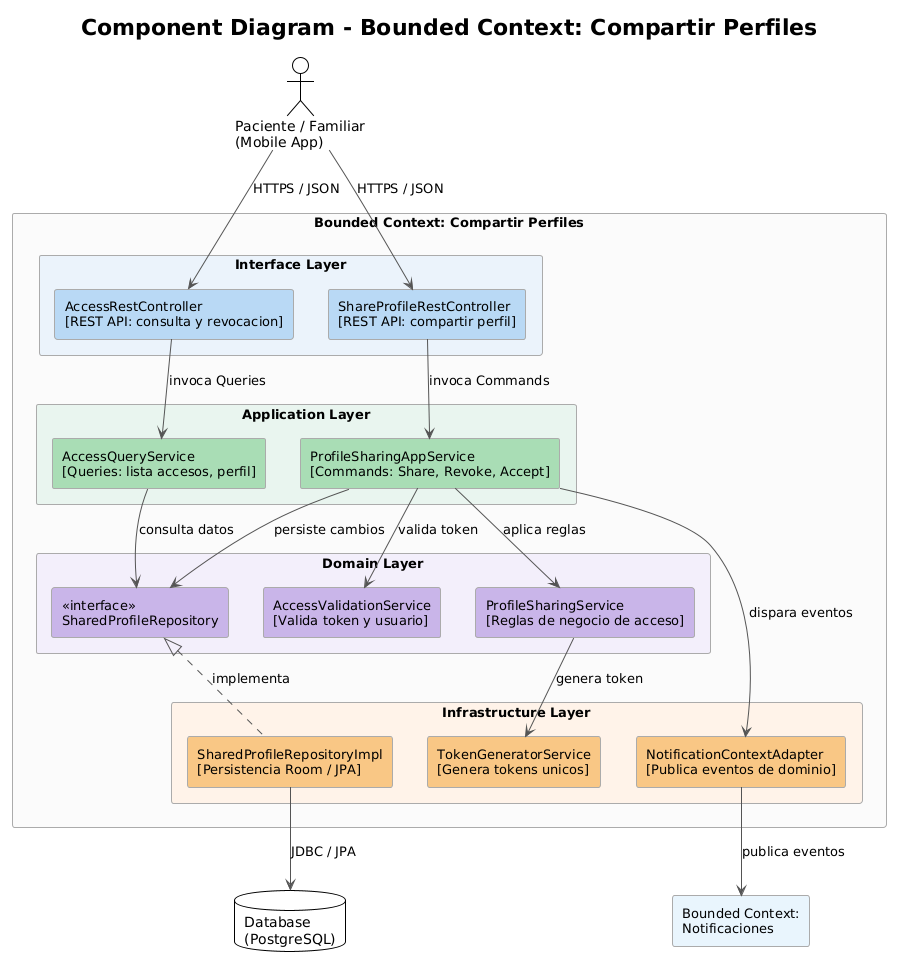

The diagram above was rendered by PlantUML. Its source (embedded in the PNG):
@startuml
!theme plain
skinparam rectangle {
  BackgroundColor #F8F8F8
  BorderColor #AAAAAA
  FontSize 13
}
skinparam arrow {
  Color #555555
}
skinparam defaultFontName Arial

title Component Diagram - Bounded Context: Compartir Perfiles

actor "Paciente / Familiar\n(Mobile App)" as MobileApp
database "Database\n(PostgreSQL)" as DB
rectangle "Bounded Context:\nNotificaciones" as NotifBC #E8F4FD

rectangle "Bounded Context: Compartir Perfiles" #FAFAFA {

  rectangle "Interface Layer" #EAF3FB {
    rectangle "ShareProfileRestController\n[REST API: compartir perfil]" as SRC #B8D9F4
    rectangle "AccessRestController\n[REST API: consulta y revocacion]" as ARC #B8D9F4
  }

  rectangle "Application Layer" #E8F5EE {
    rectangle "ProfileSharingAppService\n[Commands: Share, Revoke, Accept]" as PSAS #A8DDB5
    rectangle "AccessQueryService\n[Queries: lista accesos, perfil]" as AQS #A8DDB5
  }

  rectangle "Domain Layer" #F3EEFB {
    rectangle "ProfileSharingService\n[Reglas de negocio de acceso]" as PSS #C9B4E8
    rectangle "AccessValidationService\n[Valida token y usuario]" as AVS #C9B4E8
    rectangle "<<interface>>\nSharedProfileRepository" as REPO #C9B4E8
  }

  rectangle "Infrastructure Layer" #FEF3E8 {
    rectangle "SharedProfileRepositoryImpl\n[Persistencia Room / JPA]" as REPOIMPL #F9C784
    rectangle "TokenGeneratorService\n[Genera tokens unicos]" as TGS #F9C784
    rectangle "NotificationContextAdapter\n[Publica eventos de dominio]" as NCA #F9C784
  }
}

MobileApp --> SRC : HTTPS / JSON
MobileApp --> ARC : HTTPS / JSON
SRC --> PSAS : invoca Commands
ARC --> AQS  : invoca Queries
PSAS --> PSS  : aplica reglas
PSAS --> AVS  : valida token
AQS  --> REPO : consulta datos
PSAS --> REPO : persiste cambios
PSS  --> TGS  : genera token
REPO <|.. REPOIMPL : implementa
REPOIMPL --> DB   : JDBC / JPA
NCA  --> NotifBC  : publica eventos
PSAS --> NCA  : dispara eventos
@enduml